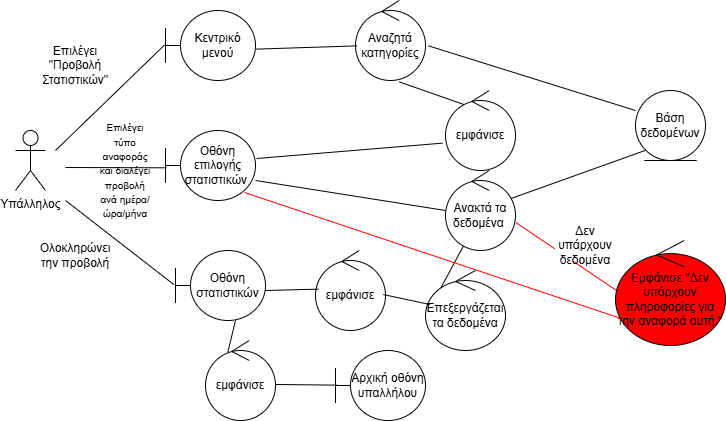

The diagram above was exported from draw.io. Its source (the exported page's mxGraphModel, read from the mxfile embedded in the PNG):
<mxGraphModel dx="786" dy="451" grid="1" gridSize="10" guides="1" tooltips="1" connect="1" arrows="1" fold="1" page="1" pageScale="1" pageWidth="827" pageHeight="1169" math="0" shadow="0">
  <root>
    <mxCell id="0" />
    <mxCell id="1" parent="0" />
    <mxCell id="uiMNvv7ha8HL7FMTFnnl-1" value="Υπάλληλος" style="shape=umlActor;verticalLabelPosition=bottom;verticalAlign=top;html=1;" parent="1" vertex="1">
      <mxGeometry x="30" y="160" width="30" height="60" as="geometry" />
    </mxCell>
    <mxCell id="uiMNvv7ha8HL7FMTFnnl-4" value="" style="endArrow=none;html=1;rounded=0;entryX=-0.01;entryY=0.492;entryDx=0;entryDy=0;entryPerimeter=0;" parent="1" target="uiMNvv7ha8HL7FMTFnnl-6" edge="1">
      <mxGeometry width="50" height="50" relative="1" as="geometry">
        <mxPoint x="70" y="180" as="sourcePoint" />
        <mxPoint x="180" y="120" as="targetPoint" />
      </mxGeometry>
    </mxCell>
    <mxCell id="uiMNvv7ha8HL7FMTFnnl-5" value="Επιλέγει &quot;Προβολή Στατιστικών&quot;" style="text;html=1;align=center;verticalAlign=middle;whiteSpace=wrap;rounded=0;" parent="1" vertex="1">
      <mxGeometry x="60" y="80" width="60" height="30" as="geometry" />
    </mxCell>
    <mxCell id="uiMNvv7ha8HL7FMTFnnl-6" value="Κεντρικό μενού" style="shape=umlBoundary;whiteSpace=wrap;html=1;" parent="1" vertex="1">
      <mxGeometry x="180" y="40" width="90" height="70" as="geometry" />
    </mxCell>
    <mxCell id="uiMNvv7ha8HL7FMTFnnl-7" value="Αναζητά κατηγορίες" style="ellipse;shape=umlControl;whiteSpace=wrap;html=1;" parent="1" vertex="1">
      <mxGeometry x="370" y="30" width="70" height="80" as="geometry" />
    </mxCell>
    <mxCell id="uiMNvv7ha8HL7FMTFnnl-8" value="εμφάνισε" style="ellipse;shape=umlControl;whiteSpace=wrap;html=1;" parent="1" vertex="1">
      <mxGeometry x="460" y="120" width="70" height="80" as="geometry" />
    </mxCell>
    <mxCell id="uiMNvv7ha8HL7FMTFnnl-9" value="Βάση δεδομένων" style="ellipse;shape=umlEntity;whiteSpace=wrap;html=1;" parent="1" vertex="1">
      <mxGeometry x="650" y="120" width="70" height="70" as="geometry" />
    </mxCell>
    <mxCell id="uiMNvv7ha8HL7FMTFnnl-10" value="" style="endArrow=none;html=1;rounded=0;entryX=0;entryY=1;entryDx=0;entryDy=0;exitX=0.857;exitY=0.375;exitDx=0;exitDy=0;exitPerimeter=0;" parent="1" source="uiMNvv7ha8HL7FMTFnnl-11" target="uiMNvv7ha8HL7FMTFnnl-9" edge="1">
      <mxGeometry width="50" height="50" relative="1" as="geometry">
        <mxPoint x="550" y="230" as="sourcePoint" />
        <mxPoint x="620" y="120" as="targetPoint" />
      </mxGeometry>
    </mxCell>
    <mxCell id="uiMNvv7ha8HL7FMTFnnl-11" value="Ανακτά τα δεδομένα&amp;nbsp;" style="ellipse;shape=umlControl;whiteSpace=wrap;html=1;" parent="1" vertex="1">
      <mxGeometry x="460" y="200" width="70" height="80" as="geometry" />
    </mxCell>
    <mxCell id="uiMNvv7ha8HL7FMTFnnl-12" value="" style="endArrow=none;html=1;rounded=0;entryX=0.011;entryY=0.533;entryDx=0;entryDy=0;entryPerimeter=0;" parent="1" target="uiMNvv7ha8HL7FMTFnnl-13" edge="1">
      <mxGeometry width="50" height="50" relative="1" as="geometry">
        <mxPoint x="80" y="197" as="sourcePoint" />
        <mxPoint x="176" y="197" as="targetPoint" />
      </mxGeometry>
    </mxCell>
    <mxCell id="uiMNvv7ha8HL7FMTFnnl-13" value="Οθόνη επιλογής στατιστικών&amp;nbsp;" style="shape=umlBoundary;whiteSpace=wrap;html=1;" parent="1" vertex="1">
      <mxGeometry x="180" y="160" width="90" height="70" as="geometry" />
    </mxCell>
    <mxCell id="uiMNvv7ha8HL7FMTFnnl-15" value="" style="endArrow=none;html=1;rounded=0;entryX=0.024;entryY=0.567;entryDx=0;entryDy=0;entryPerimeter=0;exitX=1.004;exitY=0.552;exitDx=0;exitDy=0;exitPerimeter=0;" parent="1" source="uiMNvv7ha8HL7FMTFnnl-6" target="uiMNvv7ha8HL7FMTFnnl-7" edge="1">
      <mxGeometry width="50" height="50" relative="1" as="geometry">
        <mxPoint x="290" y="79" as="sourcePoint" />
        <mxPoint x="350" y="79" as="targetPoint" />
      </mxGeometry>
    </mxCell>
    <mxCell id="uiMNvv7ha8HL7FMTFnnl-16" value="" style="endArrow=none;html=1;rounded=0;exitX=0.262;exitY=0.175;exitDx=0;exitDy=0;exitPerimeter=0;entryX=0.624;entryY=1.017;entryDx=0;entryDy=0;entryPerimeter=0;" parent="1" source="uiMNvv7ha8HL7FMTFnnl-8" target="uiMNvv7ha8HL7FMTFnnl-7" edge="1">
      <mxGeometry width="50" height="50" relative="1" as="geometry">
        <mxPoint x="430" y="140" as="sourcePoint" />
        <mxPoint x="480" y="90" as="targetPoint" />
      </mxGeometry>
    </mxCell>
    <mxCell id="uiMNvv7ha8HL7FMTFnnl-17" value="" style="endArrow=none;html=1;rounded=0;exitX=1.011;exitY=0.4;exitDx=0;exitDy=0;exitPerimeter=0;entryX=-0.043;entryY=0.658;entryDx=0;entryDy=0;entryPerimeter=0;" parent="1" source="uiMNvv7ha8HL7FMTFnnl-13" target="uiMNvv7ha8HL7FMTFnnl-8" edge="1">
      <mxGeometry width="50" height="50" relative="1" as="geometry">
        <mxPoint x="390" y="260" as="sourcePoint" />
        <mxPoint x="440" y="210" as="targetPoint" />
      </mxGeometry>
    </mxCell>
    <mxCell id="uiMNvv7ha8HL7FMTFnnl-18" value="" style="endArrow=none;html=1;rounded=0;exitX=0;exitY=0.5;exitDx=0;exitDy=0;exitPerimeter=0;entryX=1;entryY=0.714;entryDx=0;entryDy=0;entryPerimeter=0;" parent="1" source="uiMNvv7ha8HL7FMTFnnl-11" target="uiMNvv7ha8HL7FMTFnnl-13" edge="1">
      <mxGeometry width="50" height="50" relative="1" as="geometry">
        <mxPoint x="390" y="260" as="sourcePoint" />
        <mxPoint x="300" y="220" as="targetPoint" />
      </mxGeometry>
    </mxCell>
    <mxCell id="uiMNvv7ha8HL7FMTFnnl-19" value="" style="endArrow=none;html=1;rounded=0;entryX=-0.019;entryY=0.486;entryDx=0;entryDy=0;entryPerimeter=0;" parent="1" target="uiMNvv7ha8HL7FMTFnnl-36" edge="1">
      <mxGeometry width="50" height="50" relative="1" as="geometry">
        <mxPoint x="80" y="230" as="sourcePoint" />
        <mxPoint x="180" y="290" as="targetPoint" />
      </mxGeometry>
    </mxCell>
    <mxCell id="uiMNvv7ha8HL7FMTFnnl-36" value="Οθόνη στατιστικών" style="shape=umlBoundary;whiteSpace=wrap;html=1;" parent="1" vertex="1">
      <mxGeometry x="190" y="280" width="90" height="70" as="geometry" />
    </mxCell>
    <mxCell id="uiMNvv7ha8HL7FMTFnnl-38" value="" style="endArrow=none;html=1;rounded=0;exitX=0.188;exitY=0.225;exitDx=0;exitDy=0;exitPerimeter=0;entryX=0.257;entryY=0.942;entryDx=0;entryDy=0;entryPerimeter=0;" parent="1" source="uiMNvv7ha8HL7FMTFnnl-39" target="uiMNvv7ha8HL7FMTFnnl-11" edge="1">
      <mxGeometry width="50" height="50" relative="1" as="geometry">
        <mxPoint x="490" y="310" as="sourcePoint" />
        <mxPoint x="510" y="290" as="targetPoint" />
      </mxGeometry>
    </mxCell>
    <mxCell id="uiMNvv7ha8HL7FMTFnnl-39" value="Επεξεργάζεται τα δεδομένα" style="ellipse;shape=umlControl;whiteSpace=wrap;html=1;" parent="1" vertex="1">
      <mxGeometry x="440" y="300" width="80" height="80" as="geometry" />
    </mxCell>
    <mxCell id="uiMNvv7ha8HL7FMTFnnl-40" value="εμφάνισε" style="ellipse;shape=umlControl;whiteSpace=wrap;html=1;" parent="1" vertex="1">
      <mxGeometry x="330" y="280" width="70" height="80" as="geometry" />
    </mxCell>
    <mxCell id="uiMNvv7ha8HL7FMTFnnl-41" value="" style="endArrow=none;html=1;rounded=0;entryX=0.054;entryY=0.425;entryDx=0;entryDy=0;entryPerimeter=0;exitX=0.967;exitY=0.55;exitDx=0;exitDy=0;exitPerimeter=0;" parent="1" source="uiMNvv7ha8HL7FMTFnnl-40" target="uiMNvv7ha8HL7FMTFnnl-39" edge="1">
      <mxGeometry width="50" height="50" relative="1" as="geometry">
        <mxPoint x="390" y="326" as="sourcePoint" />
        <mxPoint x="450" y="270" as="targetPoint" />
      </mxGeometry>
    </mxCell>
    <mxCell id="uiMNvv7ha8HL7FMTFnnl-42" value="" style="endArrow=none;html=1;rounded=0;entryX=0.043;entryY=0.483;entryDx=0;entryDy=0;entryPerimeter=0;" parent="1" target="uiMNvv7ha8HL7FMTFnnl-40" edge="1">
      <mxGeometry width="50" height="50" relative="1" as="geometry">
        <mxPoint x="280" y="320" as="sourcePoint" />
        <mxPoint x="330" y="270" as="targetPoint" />
      </mxGeometry>
    </mxCell>
    <mxCell id="uiMNvv7ha8HL7FMTFnnl-43" value="" style="endArrow=none;html=1;rounded=0;exitX=0.319;exitY=0.146;exitDx=0;exitDy=0;exitPerimeter=0;" parent="1" source="uiMNvv7ha8HL7FMTFnnl-44" edge="1">
      <mxGeometry width="50" height="50" relative="1" as="geometry">
        <mxPoint x="250" y="380" as="sourcePoint" />
        <mxPoint x="250" y="350" as="targetPoint" />
      </mxGeometry>
    </mxCell>
    <mxCell id="uiMNvv7ha8HL7FMTFnnl-44" value="εμφάνισε" style="ellipse;shape=umlControl;whiteSpace=wrap;html=1;" parent="1" vertex="1">
      <mxGeometry x="220" y="370" width="70" height="80" as="geometry" />
    </mxCell>
    <mxCell id="uiMNvv7ha8HL7FMTFnnl-45" value="" style="endArrow=none;html=1;rounded=0;entryX=0.019;entryY=0.495;entryDx=0;entryDy=0;entryPerimeter=0;exitX=1.005;exitY=0.55;exitDx=0;exitDy=0;exitPerimeter=0;" parent="1" source="uiMNvv7ha8HL7FMTFnnl-44" target="uiMNvv7ha8HL7FMTFnnl-46" edge="1">
      <mxGeometry width="50" height="50" relative="1" as="geometry">
        <mxPoint x="270" y="420" as="sourcePoint" />
        <mxPoint x="340" y="420" as="targetPoint" />
      </mxGeometry>
    </mxCell>
    <mxCell id="uiMNvv7ha8HL7FMTFnnl-46" value="Αρχική οθόνη υπαλλήλου" style="shape=umlBoundary;whiteSpace=wrap;html=1;" parent="1" vertex="1">
      <mxGeometry x="350" y="380" width="90" height="70" as="geometry" />
    </mxCell>
    <mxCell id="uiMNvv7ha8HL7FMTFnnl-48" value="" style="endArrow=none;html=1;rounded=0;entryX=0;entryY=0.286;entryDx=0;entryDy=0;entryPerimeter=0;exitX=1.043;exitY=0.567;exitDx=0;exitDy=0;exitPerimeter=0;" parent="1" source="uiMNvv7ha8HL7FMTFnnl-7" target="uiMNvv7ha8HL7FMTFnnl-9" edge="1">
      <mxGeometry width="50" height="50" relative="1" as="geometry">
        <mxPoint x="490" y="80" as="sourcePoint" />
        <mxPoint x="540" y="30" as="targetPoint" />
      </mxGeometry>
    </mxCell>
    <mxCell id="uiMNvv7ha8HL7FMTFnnl-49" value="&lt;font style=&quot;font-size: 10px;&quot;&gt;Επιλέγει τύπο αναφοράς και διαλέγει προβολή ανά ημέρα/ώρα/μήνα&lt;/font&gt;" style="text;html=1;align=center;verticalAlign=middle;whiteSpace=wrap;rounded=0;fontStyle=0" parent="1" vertex="1">
      <mxGeometry x="110" y="190" width="60" height="20" as="geometry" />
    </mxCell>
    <mxCell id="uiMNvv7ha8HL7FMTFnnl-50" value="Ολοκληρώνει την προβολή" style="text;html=1;align=center;verticalAlign=middle;whiteSpace=wrap;rounded=0;" parent="1" vertex="1">
      <mxGeometry x="60" y="270" width="60" height="30" as="geometry" />
    </mxCell>
    <mxCell id="uiMNvv7ha8HL7FMTFnnl-51" value="" style="endArrow=none;html=1;rounded=0;entryX=1.005;entryY=0.65;entryDx=0;entryDy=0;entryPerimeter=0;exitX=0.027;exitY=0.489;exitDx=0;exitDy=0;exitPerimeter=0;strokeColor=#FF0000;" parent="1" source="uiMNvv7ha8HL7FMTFnnl-52" target="uiMNvv7ha8HL7FMTFnnl-11" edge="1">
      <mxGeometry width="50" height="50" relative="1" as="geometry">
        <mxPoint x="630" y="310" as="sourcePoint" />
        <mxPoint x="650" y="280" as="targetPoint" />
      </mxGeometry>
    </mxCell>
    <mxCell id="uiMNvv7ha8HL7FMTFnnl-52" value="Εμφάνισε &quot;Δεν υπάρχουν πληροφορίες για την αναφορά αυτή.&quot;" style="ellipse;shape=umlControl;whiteSpace=wrap;html=1;fillColor=#FF0000;" parent="1" vertex="1">
      <mxGeometry x="630" y="270" width="110" height="105" as="geometry" />
    </mxCell>
    <mxCell id="uiMNvv7ha8HL7FMTFnnl-53" value="Δεν υπάρχουν δεδομένα" style="text;html=1;align=center;verticalAlign=middle;whiteSpace=wrap;rounded=0;strokeColor=#FFFFFF;fillColor=#FFFFFF;" parent="1" vertex="1">
      <mxGeometry x="570" y="260" width="60" height="30" as="geometry" />
    </mxCell>
    <mxCell id="WAtdAU268tnCd5y96vNE-1" value="" style="endArrow=none;html=1;rounded=0;entryX=0.052;entryY=0.743;entryDx=0;entryDy=0;entryPerimeter=0;exitX=0.878;exitY=0.886;exitDx=0;exitDy=0;exitPerimeter=0;strokeColor=#FF0000;" parent="1" source="uiMNvv7ha8HL7FMTFnnl-13" target="uiMNvv7ha8HL7FMTFnnl-52" edge="1">
      <mxGeometry width="50" height="50" relative="1" as="geometry">
        <mxPoint x="259.3200000000001" y="227.00999999999996" as="sourcePoint" />
        <mxPoint x="629.9999999999999" y="342.99" as="targetPoint" />
      </mxGeometry>
    </mxCell>
  </root>
</mxGraphModel>